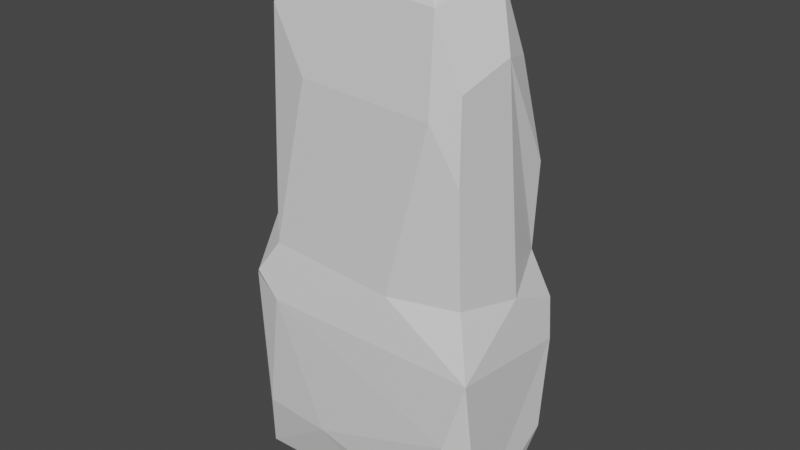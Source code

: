 # Source: Tall_rock_3.blend  (saved by Blender 2.80.75; exported with 4.5.12 LTS)
import bpy
from mathutils import Matrix  # noqa: F401  (used for matrix-valued properties, if any)

bpy.ops.wm.read_factory_settings(use_empty=True)
scene = bpy.context.scene
scene.name = 'Scene'

# ---- collections
col_collection = bpy.data.collections.new('Collection'); scene.collection.children.link(col_collection)

# ---- materials (node trees are filled in below, after node groups)
mat_material = bpy.data.materials.new('Material')
mat_material.alpha_threshold = 0.0
mat_material.use_transparent_shadow = False
mat_material.line_color = (0.0, 0.0, 0.0, 1.0)

# ---- material node trees
mat_material.use_nodes = True; mat_material.node_tree.nodes.clear()
_N = mat_material.node_tree.nodes; _L = mat_material.node_tree.links
n0 = _N.new('ShaderNodeOutputMaterial'); n0.name = 'Material Output'; n0.location = (300, 300)
n1 = _N.new('ShaderNodeBsdfPrincipled'); n1.name = 'Principled BSDF'; n1.location = (10, 300)
n1.distribution = 'GGX'
n1.subsurface_method = 'BURLEY'
n1.inputs[2].default_value = 0.4
n1.inputs[3].default_value = 1.45
n1.inputs[27].default_value = (0.0, 0.0, 0.0, 1.0)
n1.inputs[28].default_value = 1.0
_L.new(n1.outputs[0], n0.inputs[0])
n0.is_active_output = True

# ---- world
world_world = bpy.data.worlds.new('World'); scene.world = world_world
world_world.use_nodes = True; world_world.node_tree.nodes.clear()
_N = world_world.node_tree.nodes; _L = world_world.node_tree.links
n0 = _N.new('ShaderNodeOutputWorld'); n0.name = 'World Output'; n0.location = (300, 300)
n1 = _N.new('ShaderNodeBackground'); n1.name = 'Background'; n1.location = (10, 300)
n1.inputs[0].default_value = (0.05088, 0.05088, 0.05088, 1.0)
_L.new(n1.outputs[0], n0.inputs[0])
n0.is_active_output = True
world_world.color = (0.05088, 0.05088, 0.05088)
world_world.use_sun_shadow = False
world_world.sun_shadow_jitter_overblur = 0.0

# ---- meshes
me_cube = bpy.data.meshes.new('Cube')
me_cube.from_pydata([(0.8076, -0.6994, 0.9572), (0.7869, 0.7381, 1.02), (-0.4835, 0.3524, 2.232), (0.5723, -0.7791, 1.664), (-0.8691, 0.5038, 0.9087), (-0.7209, 0.00319, -0.1159), (0.5642, -0.879, 0.01305), (-0.7469, 0.9444, 0.7807), (0.8843, 0.1968, 0.897), (-0.4879, 0.4875, 2.2), (0.1136, 0.8722, 0.9529), (-0.8786, -0.9092, 0.8087), (-0.821, -0.9098, 0.1666), (-0.6828, -0.9589, 0.7167), (-0.1658, -0.5211, 2.229), (-0.5964, -0.3753, 2.113), (-0.4322, -0.5093, 2.198), (0.08988, 0.7469, 1.931), (-0.285, 0.6124, 2.18), (0.6727, 0.7584, 1.62), (0.7937, 0.08619, 1.854), (0.7773, -0.7092, 1.443), (0.7541, -0.6464, 1.777), (0.6487, 0.249, 2.128), (0.4955, -0.186, 2.207), (0.435, -0.5037, 2.181), (-0.7013, -0.8337, 0.9618), (-0.6887, -0.7236, 1.949), (-0.6957, 0.8491, 0.9406), (-0.7347, 0.5525, 1.845), (-0.4251, -0.7952, 1.696), (0.2737, -0.8604, 0.9291), (-0.8492, -0.5657, 1.036), (-0.6434, 0.7459, 1.787), (-0.8972, -0.7664, -0.09946), (-0.9327, -0.8301, 0.7783), (0.8983, 0.9045, 0.8048), (0.9817, 0.5836, 0.2536), (0.8448, 0.9647, 0.1965), (-0.9402, 0.7135, -0.04385), (0.3131, 0.8982, 0.1417), (0.4056, 0.4309, -0.05527), (0.8921, -0.7479, -0.06653), (0.2015, -0.7847, -0.07714), (0.9728, -0.9677, 0.7171), (-0.8745, 0.8203, 0.7479), (-0.9908, 0.8429, 0.1335), (-0.8649, 0.9832, 0.208), (-0.9753, -0.08233, -0.03157), (0.5538, -0.6641, 2.054), (-0.3439, -0.6693, 2.099), (-0.989, 0.5954, 0.584), (0.7943, 0.7957, 1.388), (-0.7947, -0.4686, 1.686), (0.738, 0.4853, 1.822), (0.2297, 0.5343, 2.169), (-0.1737, 0.3936, 2.249), (-0.6792, 0.2823, 1.99), (0.809, -0.3875, -0.107), (-0.7442, -0.6883, 1.509), (0.9515, 0.8074, 0.6367), (0.9313, 0.1926, 0.0265), (-0.9235, 0.8867, 0.02418), (0.9775, -0.657, 0.01633), (0.806, -0.992, 0.3946), (-0.2744, -0.9711, 0.1689), (0.6417, 0.9942, 0.5527)], [], [(15, 16, 2), (16, 15, 27), (27, 50, 16), (50, 27, 30), (48, 51, 46), (35, 12, 13, 11), (12, 35, 34), (66, 47, 7), (55, 24, 23), (54, 20, 52), (52, 20, 1), (55, 17, 18), (56, 24, 55), (3, 30, 26), (51, 4, 45), (6, 43, 58), (58, 43, 41), (35, 26, 32), (11, 26, 35), (32, 26, 59), (4, 29, 28), (28, 29, 33), (36, 60, 66), (40, 38, 41), (44, 42, 63), (65, 43, 6), (10, 66, 28), (66, 10, 36), (3, 49, 30), (14, 50, 25), (16, 50, 14), (36, 8, 60), (18, 17, 33), (46, 47, 62), (62, 47, 40), (19, 52, 17), (10, 52, 1), (17, 52, 10), (49, 24, 25), (3, 21, 22), (22, 21, 20), (0, 8, 21), (20, 8, 1), (54, 23, 20), (3, 22, 49), (54, 19, 17), (55, 54, 17), (18, 56, 55), (16, 14, 2), (2, 57, 15), (31, 3, 26), (3, 31, 21), (7, 45, 28), (28, 45, 4), (32, 51, 35), (4, 51, 32), (5, 43, 34), (58, 42, 6), (53, 59, 27), (59, 53, 32), (31, 44, 0), (13, 31, 26), (44, 31, 13), (46, 39, 48), (48, 39, 5), (37, 38, 60), (60, 38, 66), (58, 61, 63), (41, 61, 58), (40, 41, 62), (62, 41, 5), (61, 37, 63), (63, 60, 44), (64, 42, 44), (6, 42, 64), (6, 64, 65), (51, 45, 46), (28, 66, 7), (35, 51, 48), (34, 35, 48), (29, 9, 33), (18, 33, 9), (17, 10, 28, 33), (40, 47, 66), (53, 29, 4, 32), (14, 25, 24, 56), (65, 12, 34, 43), (2, 14, 56), (53, 27, 15), (59, 26, 30), (5, 34, 48), (37, 61, 38), (41, 38, 61), (5, 39, 62), (13, 12, 65), (49, 22, 20, 23), (1, 36, 10), (30, 49, 50), (25, 50, 49), (44, 60, 8), (0, 44, 8), (1, 8, 36), (40, 66, 38), (20, 21, 8), (24, 49, 23), (56, 18, 9, 2), (54, 55, 23), (54, 52, 19), (9, 29, 57, 2), (29, 53, 57), (15, 57, 53), (0, 21, 31), (43, 5, 41), (63, 42, 58), (30, 27, 59), (26, 11, 13), (46, 62, 39), (60, 63, 37), (44, 13, 64), (65, 64, 13), (7, 47, 45), (46, 45, 47)])
_uv = me_cube.uv_layers.new(name='UVMap')
_uv.uv.foreach_set('vector', [0.9148, 0.2161, 0.8832, 0.24, 0.9157, 0.06789, 0.08429, 0.0, 0.1075, 0.02514, 0.04275, 0.05971, 0.9195, 0.2863, 0.8614, 0.2682, 0.8832, 0.24, 0.5805, 0.0, 0.6441, 0.03049, 0.5971, 0.08466, 0.1494, 0.472, 0.2758, 0.3539, 0.3189, 0.4455, 0.6924, 0.2701, 0.6741, 0.3968, 0.6477, 0.2867, 0.6829, 0.2661, 0.0, 0.4204, 0.01677, 0.3038, 0.02457, 0.4779, 0.4002, 0.601, 0.6615, 0.484, 0.6567, 0.6038, 0.7911, 0.01014, 0.7249, 0.1489, 0.7074, 0.05539, 0.2967, 0.8322, 0.2254, 0.8531, 0.339, 0.7373, 0.339, 0.7373, 0.2254, 0.8531, 0.3175, 0.6656, 0.5183, 0.9225, 0.5381, 0.8658, 0.6119, 0.9067, 0.8613, 0.05119, 0.7249, 0.1489, 0.7911, 0.01014, 0.415, 0.09458, 0.5971, 0.08466, 0.6497, 0.2338, 0.2758, 0.3539, 0.2611, 0.2832, 0.3182, 0.3175, 0.666, 0.754, 0.6861, 0.6817, 0.7538, 0.8096, 0.7538, 0.8096, 0.6861, 0.6817, 0.9063, 0.734, 0.01677, 0.3038, 0.01811, 0.2568, 0.0666, 0.2502, 0.002734, 0.2948, 0.01811, 0.2568, 0.01677, 0.3038, 0.0666, 0.2502, 0.01811, 0.2568, 0.04692, 0.1503, 0.2611, 0.2832, 0.275, 0.09056, 0.3252, 0.2712, 0.3252, 0.2712, 0.275, 0.09056, 0.3105, 0.09919, 0.3607, 0.6617, 0.3455, 0.6316, 0.4002, 0.601, 0.9922, 0.7172, 1.0, 0.8258, 0.9063, 0.734, 0.0, 0.6664, 0.01637, 0.5003, 0.03464, 0.5167, 0.5746, 0.3999, 0.4873, 0.4471, 0.4214, 0.4324, 0.5061, 0.6673, 0.4002, 0.601, 0.6514, 0.6395, 0.4002, 0.601, 0.5061, 0.6673, 0.3607, 0.6617, 0.415, 0.09458, 0.4167, 0.01231, 0.5971, 0.08466, 0.666, 0.8791, 0.6883, 0.8384, 0.6883, 1.0, 0.8832, 0.24, 0.8614, 0.2682, 0.8355, 0.2355, 0.3402, 0.6209, 0.2157, 0.6617, 0.3172, 0.5922, 0.6119, 0.9067, 0.5381, 0.8658, 0.666, 0.8136, 0.3189, 0.4455, 0.3455, 0.4259, 0.3268, 0.4646, 0.666, 0.4471, 0.6615, 0.484, 0.4467, 0.5099, 0.4241, 0.8215, 0.3956, 0.7779, 0.5381, 0.8658, 0.5061, 0.6673, 0.3956, 0.7779, 0.3858, 0.7049, 0.5381, 0.8658, 0.3956, 0.7779, 0.5061, 0.6673, 0.6992, 0.2413, 0.7249, 0.1489, 0.727, 0.2144, 0.415, 0.09458, 0.3777, 0.1385, 0.3807, 0.06896, 0.09151, 0.8603, 0.06992, 0.7965, 0.2254, 0.8531, 0.05673, 0.7002, 0.2157, 0.6617, 0.06992, 0.7965, 0.2254, 0.8531, 0.2157, 0.6617, 0.3175, 0.6656, 0.2967, 0.8322, 0.264, 0.8978, 0.2254, 0.8531, 0.415, 0.09458, 0.3807, 0.06896, 0.4167, 0.01231, 0.7382, 0.4306, 0.6924, 0.4008, 0.7382, 0.2863, 0.5183, 0.9225, 0.4162, 0.8699, 0.5381, 0.8658, 0.8859, 0.008912, 0.8613, 0.05119, 0.7911, 0.01014, 0.8832, 0.24, 0.8355, 0.2355, 0.9157, 0.06789, 0.2415, 0.000853, 0.2266, 0.0574, 0.1075, 0.02514, 0.4719, 0.2447, 0.415, 0.09458, 0.6497, 0.2338, 0.415, 0.09458, 0.4719, 0.2447, 0.3777, 0.1385, 0.3416, 0.306, 0.3182, 0.3175, 0.3252, 0.2712, 0.3252, 0.2712, 0.3182, 0.3175, 0.2611, 0.2832, 0.0666, 0.2502, 0.2758, 0.3539, 0.01677, 0.3038, 0.2611, 0.2832, 0.2758, 0.3539, 0.0666, 0.2502, 0.8373, 0.5007, 0.6861, 0.6817, 0.6982, 0.4577, 0.7538, 0.8096, 0.6873, 0.823, 0.666, 0.754, 0.08757, 0.1185, 0.04692, 0.1503, 0.04275, 0.05971, 0.04692, 0.1503, 0.08757, 0.1185, 0.0666, 0.2502, 0.7792, 0.2863, 0.7792, 0.4345, 0.7382, 0.3892, 0.6477, 0.2867, 0.4719, 0.2447, 0.6497, 0.2338, 0.3455, 0.293, 0.4719, 0.2447, 0.6477, 0.2867, 0.3189, 0.4455, 0.2947, 0.4779, 0.1494, 0.472, 0.8236, 0.4471, 0.9686, 0.4615, 0.8373, 0.5007, 0.2651, 0.5241, 0.3329, 0.4959, 0.3172, 0.5922, 0.3455, 0.6316, 0.353, 0.5364, 0.4002, 0.601, 0.08058, 0.4779, 0.1882, 0.4897, 0.03464, 0.5167, 0.9063, 0.734, 0.8586, 0.8384, 0.7538, 0.8096, 0.9922, 0.7172, 0.9063, 0.734, 1.0, 0.4657, 1.0, 0.4657, 0.9063, 0.734, 0.8373, 0.5007, 0.1882, 0.4897, 0.2651, 0.5241, 0.03464, 0.5167, 0.03464, 0.5167, 0.3172, 0.5922, 0.0, 0.6664, 0.3769, 0.3585, 0.361, 0.4466, 0.3455, 0.293, 0.4214, 0.4324, 0.361, 0.4466, 0.3769, 0.3585, 0.4214, 0.4324, 0.3769, 0.3585, 0.5746, 0.3999, 0.2758, 0.3539, 0.3182, 0.3175, 0.3189, 0.4455, 0.6514, 0.6395, 0.4002, 0.601, 0.6567, 0.6038, 0.01677, 0.3038, 0.2758, 0.3539, 0.1494, 0.472, 0.02457, 0.4779, 0.01677, 0.3038, 0.1494, 0.472, 0.275, 0.09056, 0.266, 0.008293, 0.3105, 0.09919, 0.6119, 0.9067, 0.666, 0.8136, 0.6481, 0.9068, 0.5381, 0.8658, 0.5061, 0.6673, 0.6514, 0.6395, 0.666, 0.8136, 0.4467, 0.5099, 0.6615, 0.484, 0.4002, 0.601, 0.08757, 0.1185, 0.275, 0.09056, 0.2611, 0.2832, 0.0666, 0.2502, 0.8355, 0.2355, 0.727, 0.2144, 0.7249, 0.1489, 0.8613, 0.05119, 0.5746, 0.3999, 0.6741, 0.3968, 0.6879, 0.4471, 0.4873, 0.4471, 0.9157, 0.06789, 0.8355, 0.2355, 0.8613, 0.05119, 0.08757, 0.1185, 0.04275, 0.05971, 0.1075, 0.02514, 0.6552, 0.1189, 0.6497, 0.2338, 0.5971, 0.08466, 0.8373, 0.5007, 0.6982, 0.4577, 0.8236, 0.4471, 0.2651, 0.5241, 0.1882, 0.4897, 0.3329, 0.4959, 0.9063, 0.734, 1.0, 0.8258, 0.8586, 0.8384, 0.8373, 0.5007, 0.9686, 0.4615, 1.0, 0.4657, 0.6477, 0.2867, 0.6741, 0.3968, 0.5746, 0.3999, 0.09814, 0.9096, 0.09151, 0.8603, 0.2254, 0.8531, 0.264, 0.8978, 0.3858, 0.7049, 0.3607, 0.6617, 0.5061, 0.6673, 0.5971, 0.08466, 0.4167, 0.01231, 0.5805, 0.0, 0.727, 0.2144, 0.8614, 0.2682, 0.6992, 0.2413, 0.0, 0.6664, 0.3172, 0.5922, 0.2157, 0.6617, 0.05673, 0.7002, 0.0, 0.6664, 0.2157, 0.6617, 0.3175, 0.6656, 0.2157, 0.6617, 0.3402, 0.6209, 0.4467, 0.5099, 0.4002, 0.601, 0.353, 0.5364, 0.2254, 0.8531, 0.06992, 0.7965, 0.2157, 0.6617, 0.7249, 0.1489, 0.6992, 0.2413, 0.7074, 0.05539, 0.8613, 0.05119, 0.8859, 0.008912, 0.9195, 0.04018, 0.9157, 0.06789, 0.6924, 0.0, 0.7911, 0.01014, 0.7074, 0.05539, 0.2967, 0.8322, 0.339, 0.7373, 0.3402, 0.7808, 0.266, 0.008293, 0.275, 0.09056, 0.2266, 0.0574, 0.2415, 0.000853, 0.275, 0.09056, 0.08757, 0.1185, 0.2266, 0.0574, 0.1075, 0.02514, 0.2266, 0.0574, 0.08757, 0.1185, 0.3735, 0.2371, 0.3777, 0.1385, 0.4719, 0.2447, 0.6861, 0.6817, 0.8373, 0.5007, 0.9063, 0.734, 0.03464, 0.5167, 0.01637, 0.5003, 0.08058, 0.4779, 0.5971, 0.08466, 0.6441, 0.03049, 0.6552, 0.1189, 0.6497, 0.2338, 0.6829, 0.2661, 0.6477, 0.2867, 0.3189, 0.4455, 0.3268, 0.4646, 0.2947, 0.4779, 0.3172, 0.5922, 0.03464, 0.5167, 0.2651, 0.5241, 0.3455, 0.293, 0.6477, 0.2867, 0.3769, 0.3585, 0.5746, 0.3999, 0.3769, 0.3585, 0.6477, 0.2867, 0.3416, 0.306, 0.3455, 0.4259, 0.3182, 0.3175, 0.3189, 0.4455, 0.3182, 0.3175, 0.3455, 0.4259])
me_cube.materials.append(mat_material)
me_cube.use_remesh_preserve_volume = False
me_cube.use_remesh_preserve_attributes = False
me_cube.use_mirror_vertex_groups = False
me_cube.update()

# ---- objects
ob_cube = bpy.data.objects.new('Cube', me_cube)

# ---- transforms, parenting, visibility, modifiers, constraints
ob_cube.location = (0.0, 0.0, -2.384e-07)
ob_cube.scale = (1.787, 1.0, 3.039)
ob_cube.lock_rotations_4d = False
ob_cube.empty_display_type = 'ARROWS'
ob_cube.lineart.crease_threshold = 0.0

# ---- collection membership
col_collection.objects.link(ob_cube)

# ---- scene / render settings (as saved in the file)
scene.frame_start = 1; scene.frame_end = 250; scene.frame_set(1)
scene.render.engine = 'BLENDER_EEVEE_NEXT'
scene.cycles.use_denoising = False
scene.cycles.samples = 128
scene.cycles.sampling_pattern = 'TABULATED_SOBOL'
scene.cycles.use_adaptive_sampling = False
scene.cycles.use_light_tree = False
scene.view_settings.view_transform = 'Filmic'
bpy.context.view_layer.update()

# ---- added for rendering (the .blend has no active camera and no usable light): camera, sun
cam_auto = bpy.data.cameras.new('AutoCamera')
cam_auto.lens = 50.0
cam_auto.sensor_width = 36.0
cam_auto.clip_end = 1000.0
ob_auto_camera = bpy.data.objects.new('AutoCamera', cam_auto)
scene.collection.objects.link(ob_auto_camera)
ob_auto_camera.location = (7.62251, -9.1556, 9.3457)
ob_auto_camera.rotation_euler = (1.09748, -7.21219e-08, 0.694738)
scene.camera = ob_auto_camera
light_auto_sun = bpy.data.lights.new('AutoSun', 'SUN')
light_auto_sun.energy = 3.0
light_auto_sun.angle = 0.0523599
ob_auto_sun = bpy.data.objects.new('AutoSun', light_auto_sun)
scene.collection.objects.link(ob_auto_sun)
ob_auto_sun.rotation_euler = (0.872665, 0.174533, 0.523599)
bpy.context.view_layer.update()
